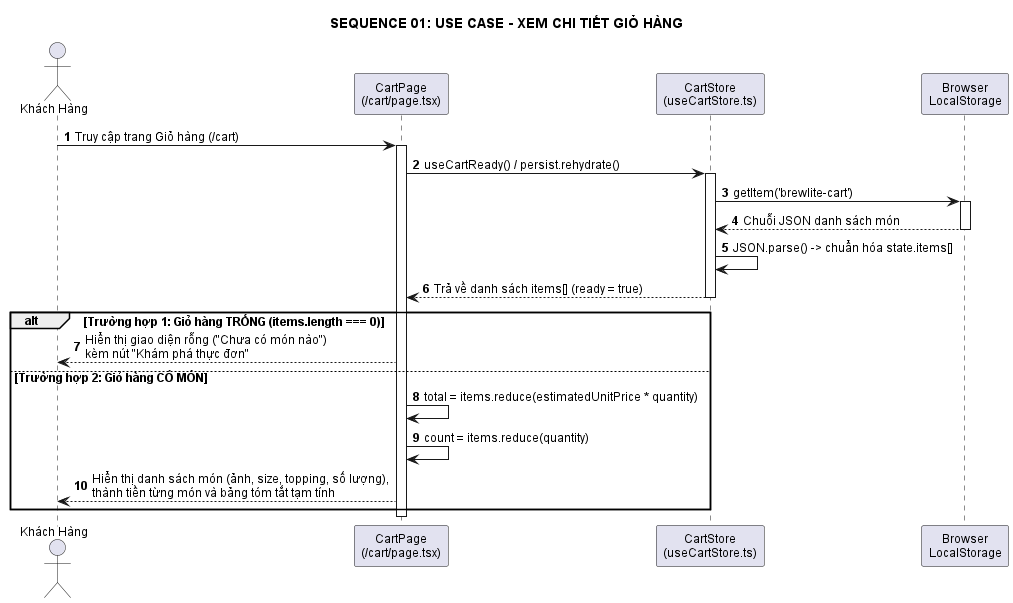

The diagram above was rendered by PlantUML. Its source (embedded in the PNG):
@startuml
title SEQUENCE 01: USE CASE - XEM CHI TIẾT GIỎ HÀNG
autonumber
skinparam defaultFontName Arial
skinparam defaultFontSize 12
skinparam shadowing false

actor "Khách Hàng" as Customer
participant "CartPage\n(/cart/page.tsx)" as CartPage
participant "CartStore\n(useCartStore.ts)" as Store
participant "Browser\nLocalStorage" as Storage

Customer -> CartPage: Truy cập trang Giỏ hàng (/cart)
activate CartPage

CartPage -> Store: useCartReady() / persist.rehydrate()
activate Store

Store -> Storage: getItem('brewlite-cart')
activate Storage
Storage --> Store: Chuỗi JSON danh sách món
deactivate Storage

Store -> Store: JSON.parse() -> chuẩn hóa state.items[]
Store --> CartPage: Trả về danh sách items[] (ready = true)
deactivate Store

alt Trường hợp 1: Giỏ hàng TRỐNG (items.length === 0)
    CartPage --> Customer: Hiển thị giao diện rỗng ("Chưa có món nào")\nkèm nút "Khám phá thực đơn"
else Trường hợp 2: Giỏ hàng CÓ MÓN
    CartPage -> CartPage: total = items.reduce(estimatedUnitPrice * quantity)
    CartPage -> CartPage: count = items.reduce(quantity)
    CartPage --> Customer: Hiển thị danh sách món (ảnh, size, topping, số lượng),\nthành tiền từng món và bảng tóm tắt tạm tính
end

deactivate CartPage
@enduml